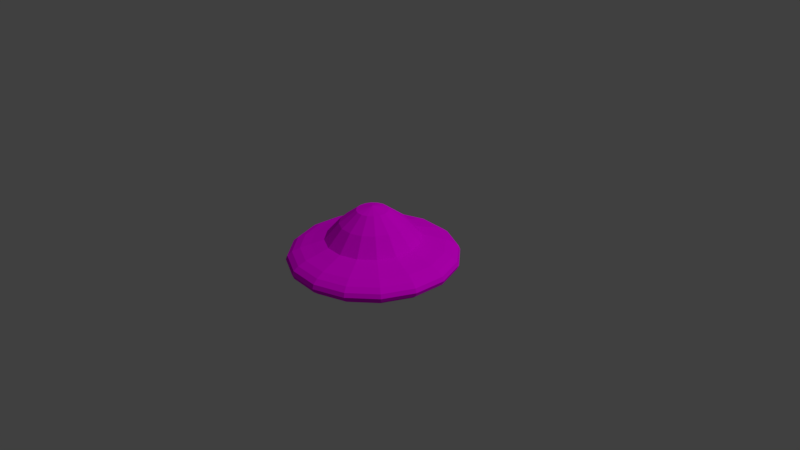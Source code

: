 # Source: L2Minions.blend  (saved by Blender 2.77.0; exported with 4.5.12 LTS)
import bpy
from mathutils import Matrix  # noqa: F401  (used for matrix-valued properties, if any)

bpy.ops.wm.read_factory_settings(use_empty=True)
scene = bpy.context.scene
scene.name = 'Scene'

# ---- collections
col_collection_1 = bpy.data.collections.new('Collection 1'); scene.collection.children.link(col_collection_1)

# ---- images (referenced by path relative to the original .blend; pixels are not part of the script)
import os
ASSET_DIR = os.environ.get("B2B_ASSET_DIR", "")  # directory of the original .blend (textures are referenced by path, not embedded)
HERE = os.path.dirname(os.path.abspath(__file__))  # packed textures are extracted next to this script under _unpacked/

def load_image(name, relpath, width, height, colorspace="sRGB"):
    """Load a texture the original file referenced (path relative to the .blend, or extracted next to this script)."""
    p = next((c for c in (os.path.join(HERE, relpath), os.path.join(ASSET_DIR, relpath)) if relpath and os.path.exists(c)), "")
    if p:
        img = bpy.data.images.load(p, check_existing=True)
        img.name = name
    else:  # same state as the original file: an image datablock whose file is absent (Cycles renders it pink)
        img = bpy.data.images.new(name, width, height)
        img.source = "FILE"
        img.filepath = "//" + (relpath or name)
    img.colorspace_settings.name = colorspace
    return img
img_ssl2fbtexture_jpg = load_image('SSL2FBTexture.jpg', 'SSL2FBTexture.jpg', 1024, 1024, 'sRGB')
img_flames_jpg = load_image('Flames.jpg', 'Flames.jpg', 1024, 1024, 'sRGB')

# ---- materials (node trees are filled in below, after node groups)
mat_bodyblack = bpy.data.materials.new('BodyBlack')
mat_bodyblack.alpha_threshold = 0.0
mat_bodyblack.roughness = 0.5
mat_domeflame = bpy.data.materials.new('DomeFlame')
mat_domeflame.alpha_threshold = 0.0
mat_domeflame.roughness = 0.5

# ---- material node trees
mat_bodyblack.use_nodes = True; mat_bodyblack.node_tree.nodes.clear()
_N = mat_bodyblack.node_tree.nodes; _L = mat_bodyblack.node_tree.links
n0 = _N.new('ShaderNodeOutputMaterial'); n0.name = 'Material Output'; n0.location = (300, 300)
n1 = _N.new('ShaderNodeBsdfDiffuse'); n1.name = 'Diffuse BSDF'; n1.location = (10, 300)
n2 = _N.new('ShaderNodeTexImage'); n2.name = 'Image Texture'; n2.location = (-249, 334)
n2.width = 140
n2.image = img_ssl2fbtexture_jpg
_L.new(n1.outputs[0], n0.inputs[0])
_L.new(n2.outputs[0], n1.inputs[0])
n0.is_active_output = True
mat_domeflame.use_nodes = True; mat_domeflame.node_tree.nodes.clear()
_N = mat_domeflame.node_tree.nodes; _L = mat_domeflame.node_tree.links
n0 = _N.new('ShaderNodeOutputMaterial'); n0.name = 'Material Output'; n0.location = (300, 300)
n1 = _N.new('ShaderNodeBsdfDiffuse'); n1.name = 'Diffuse BSDF'; n1.location = (10, 300)
n2 = _N.new('ShaderNodeTexImage'); n2.name = 'Image Texture'; n2.location = (-231, 313)
n2.width = 140
n2.image = img_flames_jpg
_L.new(n1.outputs[0], n0.inputs[0])
_L.new(n2.outputs[0], n1.inputs[0])
n0.is_active_output = True

# ---- world
world_world = bpy.data.worlds.new('World'); scene.world = world_world
world_world.color = (0.05088, 0.05088, 0.05088)
world_world.use_sun_shadow = False
world_world.sun_shadow_jitter_overblur = 0.0
world_world.cycles.sampling_method = 'MANUAL'

# ---- cameras
cam_camera = bpy.data.cameras.new('Camera')
cam_camera.clip_end = 100.0
cam_camera.lens = 35.0
cam_camera.sensor_width = 32.0
cam_camera.sensor_height = 18.0
cam_camera.ortho_scale = 7.314
cam_camera.dof.focus_distance = 0.0

# ---- lights
light_lamp = bpy.data.lights.new('Lamp', 'SUN')
light_lamp.transmission_factor = 0.0
light_lamp.cutoff_distance = 30.0
light_lamp.angle = 0.1993
light_lamp.energy = 1.0
light_lamp.shadow_buffer_clip_start = 1.001
light_lamp.shadow_soft_size = 0.1
light_lamp.shadow_cascade_max_distance = 1000.0

# ---- meshes
me_sphere_001 = bpy.data.meshes.new('Sphere.001')
me_sphere_001.from_pydata([(-0.1469, -0.1469, 0.6374), (-0.3044, -0.3044, 0.4693), (-0.442, -0.442, 0.2506), (-0.5625, -0.5625, 0.1952), (-0.6614, -0.6614, 0.1534), (-0.7349, -0.7349, 0.1056), (-0.7802, -0.7802, 0.05386), (-0.7955, -0.7955, 2.084e-08), (-0.7802, -0.7802, -0.05386), (-0.7349, -0.7349, -0.1056), (-0.6614, -0.6614, -0.1534), (-0.5625, -0.5625, -0.1952), (-0.442, -0.442, -0.2295), (-0.3044, -0.3044, -0.255), (-0.1552, -0.1552, -0.2708), (-0.1919, -0.07951, 0.6374), (-0.3977, -0.1648, 0.4693), (-0.5774, -0.2392, 0.2506), (-0.7349, -0.3044, 0.1952), (-0.8642, -0.358, 0.1534), (-0.9602, -0.3977, 0.1056), (-1.019, -0.4222, 0.05386), (-1.039, -0.4305, 2.084e-08), (-1.019, -0.4222, -0.05386), (-0.9602, -0.3977, -0.1056), (-0.8642, -0.358, -0.1534), (-0.7349, -0.3044, -0.1952), (-0.5774, -0.2392, -0.2295), (-0.3977, -0.1648, -0.255), (-0.2028, -0.08399, -0.2708), (-0.2078, 2.384e-07, 0.6374), (-0.4305, 1.937e-07, 0.4693), (-0.625, 1.043e-07, 0.2506), (-0.7955, 1.49e-07, 0.1952), (-0.9354, 1.192e-07, 0.1534), (-1.039, 1.192e-07, 0.1056), (-1.103, 1.192e-07, 0.05386), (-1.125, 0.0, 2.084e-08), (-1.103, 1.192e-07, -0.05386), (-1.039, 1.192e-07, -0.1056), (-0.9354, 1.192e-07, -0.1534), (-0.7955, 1.49e-07, -0.1952), (-0.625, 1.49e-07, -0.2295), (-0.4305, 2.31e-07, -0.255), (-0.2195, 2.123e-07, -0.2708), (-0.1919, 0.07951, 0.6374), (-0.3977, 0.1648, 0.4693), (-0.5774, 0.2392, 0.2506), (-0.7349, 0.3044, 0.1952), (-0.8642, 0.358, 0.1534), (-0.9602, 0.3977, 0.1056), (-1.019, 0.4222, 0.05386), (-1.039, 0.4305, 2.084e-08), (-1.019, 0.4222, -0.05386), (-0.9602, 0.3977, -0.1056), (-0.8642, 0.358, -0.1534), (-0.7349, 0.3044, -0.1952), (-0.5774, 0.2392, -0.2295), (-0.3977, 0.1648, -0.255), (-0.2028, 0.08399, -0.2708), (-0.1469, 0.1469, 0.6374), (-0.3044, 0.3044, 0.4693), (-0.442, 0.442, 0.2506), (-0.5625, 0.5625, 0.1952), (-0.6614, 0.6614, 0.1534), (-0.7349, 0.7349, 0.1056), (-0.7802, 0.7802, 0.05386), (-0.7955, 0.7955, 2.084e-08), (-0.7802, 0.7802, -0.05386), (-0.7349, 0.7349, -0.1056), (-0.6614, 0.6614, -0.1534), (-0.5625, 0.5625, -0.1952), (-0.442, 0.442, -0.2295), (-0.3044, 0.3044, -0.255), (-0.1552, 0.1552, -0.2708), (-0.07951, 0.1919, 0.6374), (-0.1648, 0.3977, 0.4693), (-0.2392, 0.5774, 0.2506), (-0.3044, 0.7349, 0.1952), (-0.358, 0.8642, 0.1534), (-0.3977, 0.9602, 0.1056), (-0.4222, 1.019, 0.05386), (-0.4305, 1.039, 2.084e-08), (-0.4222, 1.019, -0.05386), (-0.3977, 0.9602, -0.1056), (-0.358, 0.8642, -0.1534), (-0.3044, 0.7349, -0.1952), (-0.2392, 0.5774, -0.2295), (-0.1648, 0.3977, -0.255), (-0.08399, 0.2028, -0.2708), (2.533e-07, 0.2078, 0.6374), (2.459e-07, 0.4305, 0.4693), (2.235e-07, 0.625, 0.2506), (1.639e-07, 0.7955, 0.1952), (2.831e-07, 0.9354, 0.1534), (1.788e-07, 1.039, 0.1056), (1.49e-07, 1.103, 0.05386), (1.49e-07, 1.125, 2.084e-08), (1.49e-07, 1.103, -0.05386), (2.086e-07, 1.039, -0.1056), (2.831e-07, 0.9354, -0.1534), (1.639e-07, 0.7955, -0.1952), (2.533e-07, 0.625, -0.2295), (3.427e-07, 0.4305, -0.255), (2.645e-07, 0.2195, -0.2708), (0.07951, 0.1919, 0.6374), (0.1648, 0.3977, 0.4693), (0.2392, 0.5774, 0.2506), (0.3044, 0.7349, 0.1952), (0.358, 0.8642, 0.1534), (0.3977, 0.9602, 0.1056), (0.4222, 1.019, 0.05386), (0.4305, 1.039, 2.084e-08), (0.4222, 1.019, -0.05386), (0.3977, 0.9602, -0.1056), (0.358, 0.8642, -0.1534), (0.3044, 0.7349, -0.1952), (0.2392, 0.5774, -0.2295), (0.1648, 0.3977, -0.255), (0.08399, 0.2028, -0.2708), (0.1469, 0.1469, 0.6374), (0.3044, 0.3044, 0.4693), (0.442, 0.442, 0.2506), (0.5625, 0.5625, 0.1952), (0.6614, 0.6614, 0.1534), (0.7349, 0.7349, 0.1056), (0.7802, 0.7802, 0.05386), (0.7955, 0.7955, 2.084e-08), (0.7802, 0.7802, -0.05386), (0.7349, 0.7349, -0.1056), (0.6614, 0.6614, -0.1534), (0.5625, 0.5625, -0.1952), (0.442, 0.442, -0.2295), (0.3044, 0.3044, -0.255), (0.1552, 0.1552, -0.2708), (0.1919, 0.07951, 0.6374), (0.3977, 0.1648, 0.4693), (0.5774, 0.2392, 0.2506), (0.7349, 0.3044, 0.1952), (0.8642, 0.358, 0.1534), (0.9602, 0.3977, 0.1056), (1.019, 0.4222, 0.05386), (1.039, 0.4305, 2.084e-08), (1.019, 0.4222, -0.05386), (0.9602, 0.3977, -0.1056), (0.8642, 0.358, -0.1534), (0.7349, 0.3044, -0.1952), (0.5774, 0.2392, -0.2295), (0.3977, 0.1648, -0.255), (0.2028, 0.08399, -0.2708), (0.2078, 2.31e-07, 0.6374), (0.4305, 1.937e-07, 0.4693), (0.625, 1.49e-07, 0.2506), (0.7955, 2.235e-07, 0.1952), (0.9354, 5.96e-08, 0.1534), (1.039, 2.384e-07, 0.1056), (1.103, 2.086e-07, 0.05386), (1.125, 8.941e-08, 2.084e-08), (1.103, 2.086e-07, -0.05386), (1.039, 5.96e-08, -0.1056), (0.9354, 5.96e-08, -0.1534), (0.7955, 2.235e-07, -0.1952), (0.625, 1.49e-07, -0.2295), (0.4305, 8.941e-08, -0.255), (0.2195, 2.57e-07, -0.2708), (0.1919, -0.07951, 0.6374), (0.3977, -0.1648, 0.4693), (0.5774, -0.2392, 0.2506), (0.7349, -0.3044, 0.1952), (0.8642, -0.358, 0.1534), (0.9602, -0.3977, 0.1056), (1.019, -0.4222, 0.05386), (1.039, -0.4305, 2.084e-08), (1.019, -0.4222, -0.05386), (0.9602, -0.3977, -0.1056), (0.8642, -0.358, -0.1534), (0.7349, -0.3044, -0.1952), (0.5774, -0.2392, -0.2295), (0.3977, -0.1648, -0.255), (0.2028, -0.08399, -0.2708), (0.1469, -0.1469, 0.6374), (0.3044, -0.3044, 0.4693), (0.442, -0.442, 0.2506), (0.5625, -0.5625, 0.1952), (0.6614, -0.6614, 0.1534), (0.7349, -0.7349, 0.1056), (0.7802, -0.7802, 0.05386), (0.7955, -0.7955, 2.084e-08), (0.7802, -0.7802, -0.05386), (0.7349, -0.7349, -0.1056), (0.6614, -0.6614, -0.1534), (0.5625, -0.5625, -0.1952), (0.442, -0.442, -0.2295), (0.3044, -0.3044, -0.255), (0.1552, -0.1552, -0.2708), (0.07951, -0.1919, 0.6374), (0.1648, -0.3977, 0.4693), (0.2392, -0.5774, 0.2506), (0.3044, -0.7349, 0.1952), (0.358, -0.8642, 0.1534), (0.3977, -0.9602, 0.1056), (0.4222, -1.019, 0.05386), (0.4305, -1.039, 2.084e-08), (0.4222, -1.019, -0.05386), (0.3977, -0.9602, -0.1056), (0.358, -0.8642, -0.1534), (0.3044, -0.7349, -0.1952), (0.2392, -0.5774, -0.2295), (0.1648, -0.3977, -0.255), (0.08399, -0.2028, -0.2708), (4.181e-07, -3.107e-06, 0.6887), (2.049e-07, -0.2078, 0.6374), (1.639e-07, -0.4305, 0.4693), (7.451e-08, -0.625, 0.2506), (1.341e-07, -0.7955, 0.1952), (-8.941e-08, -0.9354, 0.1534), (0.0, -1.039, 0.1056), (1.192e-07, -1.103, 0.05386), (0.0, -1.125, 2.084e-08), (1.192e-07, -1.103, -0.05386), (-2.98e-08, -1.039, -0.1056), (-8.941e-08, -0.9354, -0.1534), (1.341e-07, -0.7955, -0.1952), (7.451e-08, -0.625, -0.2295), (9.686e-08, -0.4305, -0.255), (2.459e-07, -0.2195, -0.2708), (2.592e-07, 2.592e-07, -0.2761), (-0.07951, -0.1919, 0.6374), (-0.1648, -0.3977, 0.4693), (-0.2392, -0.5774, 0.2506), (-0.3044, -0.7349, 0.1952), (-0.358, -0.8642, 0.1534), (-0.3977, -0.9602, 0.1056), (-0.4222, -1.019, 0.05386), (-0.4305, -1.039, 2.084e-08), (-0.4222, -1.019, -0.05386), (-0.3977, -0.9602, -0.1056), (-0.358, -0.8642, -0.1534), (-0.3044, -0.7349, -0.1952), (-0.2392, -0.5774, -0.2295), (-0.1648, -0.3977, -0.255), (-0.08399, -0.2028, -0.2708)], [], [(12, 11, 26, 27), (5, 4, 19, 20), (13, 12, 27, 28), (6, 5, 20, 21), (14, 13, 28, 29), (7, 6, 21, 22), (0, 210, 15), (226, 14, 29), (8, 7, 22, 23), (1, 0, 15, 16), (9, 8, 23, 24), (2, 1, 16, 17), (10, 9, 24, 25), (3, 2, 17, 18), (11, 10, 25, 26), (4, 3, 18, 19), (26, 25, 40, 41), (19, 18, 33, 34), (27, 26, 41, 42), (20, 19, 34, 35), (28, 27, 42, 43), (21, 20, 35, 36), (29, 28, 43, 44), (22, 21, 36, 37), (15, 210, 30), (226, 29, 44), (23, 22, 37, 38), (16, 15, 30, 31), (24, 23, 38, 39), (17, 16, 31, 32), (25, 24, 39, 40), (18, 17, 32, 33), (30, 210, 45), (226, 44, 59), (38, 37, 52, 53), (31, 30, 45, 46), (39, 38, 53, 54), (32, 31, 46, 47), (40, 39, 54, 55), (33, 32, 47, 48), (41, 40, 55, 56), (34, 33, 48, 49), (42, 41, 56, 57), (35, 34, 49, 50), (43, 42, 57, 58), (36, 35, 50, 51), (44, 43, 58, 59), (37, 36, 51, 52), (49, 48, 63, 64), (57, 56, 71, 72), (50, 49, 64, 65), (58, 57, 72, 73), (51, 50, 65, 66), (59, 58, 73, 74), (52, 51, 66, 67), (45, 210, 60), (226, 59, 74), (53, 52, 67, 68), (46, 45, 60, 61), (54, 53, 68, 69), (47, 46, 61, 62), (55, 54, 69, 70), (48, 47, 62, 63), (56, 55, 70, 71), (68, 67, 82, 83), (61, 60, 75, 76), (69, 68, 83, 84), (62, 61, 76, 77), (70, 69, 84, 85), (63, 62, 77, 78), (71, 70, 85, 86), (64, 63, 78, 79), (72, 71, 86, 87), (65, 64, 79, 80), (73, 72, 87, 88), (66, 65, 80, 81), (74, 73, 88, 89), (67, 66, 81, 82), (60, 210, 75), (226, 74, 89), (87, 86, 101, 102), (80, 79, 94, 95), (88, 87, 102, 103), (81, 80, 95, 96), (89, 88, 103, 104), (82, 81, 96, 97), (75, 210, 90), (226, 89, 104), (83, 82, 97, 98), (76, 75, 90, 91), (84, 83, 98, 99), (77, 76, 91, 92), (85, 84, 99, 100), (78, 77, 92, 93), (86, 85, 100, 101), (79, 78, 93, 94), (99, 98, 113, 114), (92, 91, 106, 107), (100, 99, 114, 115), (93, 92, 107, 108), (101, 100, 115, 116), (94, 93, 108, 109), (102, 101, 116, 117), (95, 94, 109, 110), (103, 102, 117, 118), (96, 95, 110, 111), (104, 103, 118, 119), (97, 96, 111, 112), (90, 210, 105), (226, 104, 119), (98, 97, 112, 113), (91, 90, 105, 106), (118, 117, 132, 133), (111, 110, 125, 126), (119, 118, 133, 134), (112, 111, 126, 127), (105, 210, 120), (226, 119, 134), (113, 112, 127, 128), (106, 105, 120, 121), (114, 113, 128, 129), (107, 106, 121, 122), (115, 114, 129, 130), (108, 107, 122, 123), (116, 115, 130, 131), (109, 108, 123, 124), (117, 116, 131, 132), (110, 109, 124, 125), (122, 121, 136, 137), (130, 129, 144, 145), (123, 122, 137, 138), (131, 130, 145, 146), (124, 123, 138, 139), (132, 131, 146, 147), (125, 124, 139, 140), (133, 132, 147, 148), (126, 125, 140, 141), (134, 133, 148, 149), (127, 126, 141, 142), (120, 210, 135), (226, 134, 149), (128, 127, 142, 143), (121, 120, 135, 136), (129, 128, 143, 144), (141, 140, 155, 156), (149, 148, 163, 164), (142, 141, 156, 157), (135, 210, 150), (226, 149, 164), (143, 142, 157, 158), (136, 135, 150, 151), (144, 143, 158, 159), (137, 136, 151, 152), (145, 144, 159, 160), (138, 137, 152, 153), (146, 145, 160, 161), (139, 138, 153, 154), (147, 146, 161, 162), (140, 139, 154, 155), (148, 147, 162, 163), (160, 159, 174, 175), (153, 152, 167, 168), (161, 160, 175, 176), (154, 153, 168, 169), (162, 161, 176, 177), (155, 154, 169, 170), (163, 162, 177, 178), (156, 155, 170, 171), (164, 163, 178, 179), (157, 156, 171, 172), (150, 210, 165), (226, 164, 179), (158, 157, 172, 173), (151, 150, 165, 166), (159, 158, 173, 174), (152, 151, 166, 167), (179, 178, 193, 194), (172, 171, 186, 187), (165, 210, 180), (226, 179, 194), (173, 172, 187, 188), (166, 165, 180, 181), (174, 173, 188, 189), (167, 166, 181, 182), (175, 174, 189, 190), (168, 167, 182, 183), (176, 175, 190, 191), (169, 168, 183, 184), (177, 176, 191, 192), (170, 169, 184, 185), (178, 177, 192, 193), (171, 170, 185, 186), (183, 182, 197, 198), (191, 190, 205, 206), (184, 183, 198, 199), (192, 191, 206, 207), (185, 184, 199, 200), (193, 192, 207, 208), (186, 185, 200, 201), (194, 193, 208, 209), (187, 186, 201, 202), (180, 210, 195), (226, 194, 209), (188, 187, 202, 203), (181, 180, 195, 196), (189, 188, 203, 204), (182, 181, 196, 197), (190, 189, 204, 205), (202, 201, 217, 218), (195, 210, 211), (226, 209, 225), (203, 202, 218, 219), (196, 195, 211, 212), (204, 203, 219, 220), (197, 196, 212, 213), (205, 204, 220, 221), (198, 197, 213, 214), (206, 205, 221, 222), (199, 198, 214, 215), (207, 206, 222, 223), (200, 199, 215, 216), (208, 207, 223, 224), (201, 200, 216, 217), (209, 208, 224, 225), (222, 221, 237, 238), (215, 214, 230, 231), (223, 222, 238, 239), (216, 215, 231, 232), (224, 223, 239, 240), (217, 216, 232, 233), (225, 224, 240, 241), (218, 217, 233, 234), (211, 210, 227), (226, 225, 241), (219, 218, 234, 235), (212, 211, 227, 228), (220, 219, 235, 236), (213, 212, 228, 229), (221, 220, 236, 237), (214, 213, 229, 230), (226, 241, 14), (235, 234, 7, 8), (228, 227, 0, 1), (236, 235, 8, 9), (229, 228, 1, 2), (237, 236, 9, 10), (230, 229, 2, 3), (238, 237, 10, 11), (231, 230, 3, 4), (239, 238, 11, 12), (232, 231, 4, 5), (240, 239, 12, 13), (233, 232, 5, 6), (241, 240, 13, 14), (234, 233, 6, 7), (227, 210, 0)])
me_sphere_001.polygons.foreach_set('material_index', [0, 0, 0, 0, 0, 0, 1, 0, 0, 1, 0, 1, 0, 0, 0, 0, 0, 0, 0, 0, 0, 0, 0, 0, 1, 0, 0, 1, 0, 1, 0, 0, 1, 0, 0, 1, 0, 1, 0, 0, 0, 0, 0, 0, 0, 0, 0, 0, 0, 0, 0, 0, 0, 0, 0, 1, 0, 0, 1, 0, 1, 0, 0, 0, 0, 1, 0, 1, 0, 0, 0, 0, 0, 0, 0, 0, 0, 0, 1, 0, 0, 0, 0, 0, 0, 0, 1, 0, 0, 1, 0, 1, 0, 0, 0, 0, 0, 1, 0, 0, 0, 0, 0, 0, 0, 0, 0, 0, 1, 0, 0, 1, 0, 0, 0, 0, 1, 0, 0, 1, 0, 1, 0, 0, 0, 0, 0, 0, 1, 0, 0, 0, 0, 0, 0, 0, 0, 0, 0, 1, 0, 0, 1, 0, 0, 0, 0, 1, 0, 0, 1, 0, 1, 0, 0, 0, 0, 0, 0, 0, 0, 0, 0, 0, 0, 0, 0, 0, 0, 0, 1, 0, 0, 1, 0, 1, 0, 0, 1, 0, 0, 1, 0, 1, 0, 0, 0, 0, 0, 0, 0, 0, 0, 0, 0, 0, 0, 0, 0, 0, 0, 1, 0, 0, 1, 0, 1, 0, 0, 1, 0, 0, 1, 0, 1, 0, 0, 0, 0, 0, 0, 0, 0, 0, 0, 0, 0, 0, 0, 0, 0, 0, 1, 0, 0, 1, 0, 1, 0, 0, 0, 0, 1, 0, 1, 0, 0, 0, 0, 0, 0, 0, 0, 0, 0, 1])
_uv = me_sphere_001.uv_layers.new(name='UVMap')
_uv.uv.foreach_set('vector', [0.4781, 0.5032, 0.4646, 0.5057, 0.4647, 0.4857, 0.4782, 0.4886, 0.3266, 0.5322, 0.2772, 0.5442, 0.2753, 0.4467, 0.3264, 0.4559, 0.4908, 0.5009, 0.4781, 0.5032, 0.4782, 0.4886, 0.4908, 0.4913, 0.3627, 0.5244, 0.3266, 0.5322, 0.3264, 0.4559, 0.3631, 0.4633, 0.503, 0.4985, 0.4908, 0.5009, 0.4908, 0.4913, 0.503, 0.4937, 0.3906, 0.519, 0.3627, 0.5244, 0.3631, 0.4633, 0.3914, 0.4694, 0.6334, 1.256, 0.5153, 1.46, 0.6041, 1.226, 0.515, 0.4961, 0.503, 0.4985, 0.503, 0.4937, 0.4136, 0.5147, 0.3906, 0.519, 0.3914, 0.4694, 0.4142, 0.4744, 0.8039, 0.6045, 0.6334, 1.256, 0.6041, 1.226, 0.7431, 0.5424, 0.433, 0.5113, 0.4136, 0.5147, 0.4142, 0.4744, 0.4334, 0.4787, 1.371, 1.332, 1.222, 0.4592, 1.283, 0.3971, 1.46, 1.241, 0.4497, 0.5083, 0.433, 0.5113, 0.4334, 0.4787, 0.4499, 0.4824, 0.1987, 0.5639, 9.858e-05, 0.6254, 9.864e-05, 0.4081, 0.1968, 0.4345, 0.4646, 0.5057, 0.4497, 0.5083, 0.4499, 0.4824, 0.4647, 0.4857, 0.2772, 0.5442, 0.1987, 0.5639, 0.1968, 0.4345, 0.2753, 0.4467, 0.4647, 0.4857, 0.4499, 0.4824, 0.4602, 0.4585, 0.4726, 0.4672, 0.2753, 0.4467, 0.1968, 0.4345, 0.2469, 0.3152, 0.3134, 0.3571, 0.4782, 0.4886, 0.4647, 0.4857, 0.4726, 0.4672, 0.4839, 0.4751, 0.3264, 0.4559, 0.2753, 0.4467, 0.3134, 0.3571, 0.3566, 0.3858, 0.4908, 0.4913, 0.4782, 0.4886, 0.4839, 0.4751, 0.4945, 0.4824, 0.3631, 0.4633, 0.3264, 0.4559, 0.3566, 0.3858, 0.3876, 0.4071, 0.503, 0.4937, 0.4908, 0.4913, 0.4945, 0.4824, 0.5048, 0.4893, 0.3914, 0.4694, 0.3631, 0.4633, 0.3876, 0.4071, 0.4113, 0.4238, 0.6041, 1.226, 0.5153, 1.46, 0.5643, 1.202, 0.515, 0.4961, 0.503, 0.4937, 0.5048, 0.4893, 0.4142, 0.4744, 0.3914, 0.4694, 0.4113, 0.4238, 0.4304, 0.4373, 0.7431, 0.5424, 0.6041, 1.226, 0.5643, 1.202, 0.6605, 0.492, 0.4334, 0.4787, 0.4142, 0.4744, 0.4304, 0.4373, 0.4464, 0.4487, 0.8922, -0.3299, 0.7431, 0.5424, 0.6605, 0.492, 0.7724, -0.4031, 0.4499, 0.4824, 0.4334, 0.4787, 0.4464, 0.4487, 0.4602, 0.4585, 0.1968, 0.4345, 9.864e-05, 0.4081, 0.08189, 0.2163, 0.2469, 0.3152, 0.5643, 1.202, 0.5153, 1.46, 0.52, 1.187, 0.515, 0.4961, 0.5048, 0.4893, 0.5082, 0.486, 0.4304, 0.4373, 0.4113, 0.4238, 0.4473, 0.3895, 0.4596, 0.4093, 0.6605, 0.492, 0.5643, 1.202, 0.52, 1.187, 0.5688, 0.461, 0.4464, 0.4487, 0.4304, 0.4373, 0.4596, 0.4093, 0.47, 0.426, 0.7724, -0.4031, 0.6605, 0.492, 0.5688, 0.461, 0.6392, -0.4481, 0.4602, 0.4585, 0.4464, 0.4487, 0.47, 0.426, 0.4789, 0.4404, 0.2469, 0.3152, 0.08189, 0.2163, 0.2275, 0.07432, 0.3391, 0.2263, 0.4726, 0.4672, 0.4602, 0.4585, 0.4789, 0.4404, 0.487, 0.4532, 0.3134, 0.3571, 0.2469, 0.3152, 0.3391, 0.2263, 0.3834, 0.2903, 0.4839, 0.4751, 0.4726, 0.4672, 0.487, 0.4532, 0.4944, 0.4648, 0.3566, 0.3858, 0.3134, 0.3571, 0.3834, 0.2903, 0.4118, 0.3334, 0.4945, 0.4824, 0.4839, 0.4751, 0.4944, 0.4648, 0.5014, 0.4756, 0.3876, 0.4071, 0.3566, 0.3858, 0.4118, 0.3334, 0.432, 0.365, 0.5048, 0.4893, 0.4945, 0.4824, 0.5014, 0.4756, 0.5082, 0.486, 0.4113, 0.4238, 0.3876, 0.4071, 0.432, 0.365, 0.4473, 0.3895, 0.3834, 0.2903, 0.3391, 0.2263, 0.4573, 0.1807, 0.4732, 0.2562, 0.4944, 0.4648, 0.487, 0.4532, 0.5056, 0.4457, 0.508, 0.4593, 0.4118, 0.3334, 0.3834, 0.2903, 0.4732, 0.2562, 0.4827, 0.3066, 0.5014, 0.4756, 0.4944, 0.4648, 0.508, 0.4593, 0.5103, 0.472, 0.432, 0.365, 0.4118, 0.3334, 0.4827, 0.3066, 0.489, 0.3434, 0.5082, 0.486, 0.5014, 0.4756, 0.5103, 0.472, 0.5126, 0.4841, 0.4473, 0.3895, 0.432, 0.365, 0.489, 0.3434, 0.4937, 0.3718, 0.52, 1.187, 0.5153, 1.46, 0.4781, 1.184, 0.515, 0.4961, 0.5082, 0.486, 0.5126, 0.4841, 0.4596, 0.4093, 0.4473, 0.3895, 0.4937, 0.3718, 0.4973, 0.3948, 0.5688, 0.461, 0.52, 1.187, 0.4781, 1.184, 0.4819, 0.4541, 0.47, 0.426, 0.4596, 0.4093, 0.4973, 0.3948, 0.5004, 0.4141, 0.6392, -0.4481, 0.5688, 0.461, 0.4819, 0.4541, 0.513, -0.4581, 0.4789, 0.4404, 0.47, 0.426, 0.5004, 0.4141, 0.5031, 0.4308, 0.3391, 0.2263, 0.2275, 0.07432, 0.4133, 9.858e-05, 0.4573, 0.1807, 0.487, 0.4532, 0.4789, 0.4404, 0.5031, 0.4308, 0.5056, 0.4457, 0.4973, 0.3948, 0.4937, 0.3718, 0.5431, 0.3733, 0.5376, 0.3959, -0.0622, 0.5229, -0.165, 1.22, -0.1969, 1.201, -0.1282, 0.482, 0.5004, 0.4141, 0.4973, 0.3948, 0.5376, 0.3959, 0.5331, 0.4149, 0.513, -0.4581, 0.4819, 0.4541, 0.4129, 0.4724, 0.4129, -0.4316, 0.5031, 0.4308, 0.5004, 0.4141, 0.5331, 0.4149, 0.5291, 0.4313, 0.4573, 0.1807, 0.4133, 9.858e-05, 0.6111, 0.002449, 0.5828, 0.1842, 0.5056, 0.4457, 0.5031, 0.4308, 0.5291, 0.4313, 0.5257, 0.446, 0.4732, 0.2562, 0.4573, 0.1807, 0.5828, 0.1842, 0.5686, 0.2594, 0.508, 0.4593, 0.5056, 0.4457, 0.5257, 0.446, 0.5227, 0.4594, 0.4827, 0.3066, 0.4732, 0.2562, 0.5686, 0.2594, 0.5579, 0.3093, 0.5103, 0.472, 0.508, 0.4593, 0.5227, 0.4594, 0.5199, 0.472, 0.489, 0.3434, 0.4827, 0.3066, 0.5579, 0.3093, 0.5497, 0.3454, 0.5126, 0.4841, 0.5103, 0.472, 0.5199, 0.472, 0.5174, 0.4841, 0.4937, 0.3718, 0.489, 0.3434, 0.5497, 0.3454, 0.5431, 0.3733, -0.165, 1.22, -0.261, 1.46, -0.1969, 1.201, 0.515, 0.4961, 0.5126, 0.4841, 0.5174, 0.4841, 0.5227, 0.4594, 0.5257, 0.446, 0.5441, 0.4539, 0.5362, 0.4652, 0.5579, 0.3093, 0.5686, 0.2594, 0.6548, 0.2987, 0.6261, 0.3405, 0.5199, 0.472, 0.5227, 0.4594, 0.5362, 0.4652, 0.5288, 0.4757, 0.5497, 0.3454, 0.5579, 0.3093, 0.6261, 0.3405, 0.6047, 0.3705, 0.5174, 0.4841, 0.5199, 0.472, 0.5288, 0.4757, 0.5218, 0.486, 0.5431, 0.3733, 0.5497, 0.3454, 0.6047, 0.3705, 0.5879, 0.3937, -0.1969, 1.201, -0.261, 1.46, -0.2385, 1.19, 0.515, 0.4961, 0.5174, 0.4841, 0.5218, 0.486, 0.5376, 0.3959, 0.5431, 0.3733, 0.5879, 0.3937, 0.5743, 0.4124, -0.1282, 0.482, -0.1969, 1.201, -0.2385, 1.19, -0.2143, 0.4599, 0.5331, 0.4149, 0.5376, 0.3959, 0.5743, 0.4124, 0.5628, 0.4281, -0.06816, -0.4254, -0.1282, 0.482, -0.2143, 0.4599, -0.1933, -0.4575, 0.5291, 0.4313, 0.5331, 0.4149, 0.5628, 0.4281, 0.5529, 0.4417, 0.5828, 0.1842, 0.6111, 0.002449, 0.7913, 0.07936, 0.6965, 0.2352, 0.5257, 0.446, 0.5291, 0.4313, 0.5529, 0.4417, 0.5441, 0.4539, 0.5686, 0.2594, 0.5828, 0.1842, 0.6965, 0.2352, 0.6548, 0.2987, 0.5628, 0.4281, 0.5743, 0.4124, 0.6018, 0.4415, 0.5852, 0.4516, -0.1933, -0.4575, -0.2143, 0.4599, -0.3076, 0.4599, -0.3287, -0.4575, 0.5529, 0.4417, 0.5628, 0.4281, 0.5852, 0.4516, 0.5708, 0.4604, 0.6965, 0.2352, 0.7913, 0.07936, 0.9274, 0.2181, 0.7814, 0.3252, 0.5441, 0.4539, 0.5529, 0.4417, 0.5708, 0.4604, 0.558, 0.4683, 0.6548, 0.2987, 0.6965, 0.2352, 0.7814, 0.3252, 0.7191, 0.3677, 0.5362, 0.4652, 0.5441, 0.4539, 0.558, 0.4683, 0.5464, 0.4756, 0.6261, 0.3405, 0.6548, 0.2987, 0.7191, 0.3677, 0.6768, 0.3951, 0.5288, 0.4757, 0.5362, 0.4652, 0.5464, 0.4756, 0.5356, 0.4826, 0.6047, 0.3705, 0.6261, 0.3405, 0.6768, 0.3951, 0.6457, 0.4146, 0.5218, 0.486, 0.5288, 0.4757, 0.5356, 0.4826, 0.5252, 0.4893, 0.5879, 0.3937, 0.6047, 0.3705, 0.6457, 0.4146, 0.6215, 0.4294, -0.2385, 1.19, -0.261, 1.46, -0.2835, 1.19, 0.515, 0.4961, 0.5218, 0.486, 0.5252, 0.4893, 0.5743, 0.4124, 0.5879, 0.3937, 0.6215, 0.4294, 0.6018, 0.4415, -0.2143, 0.4599, -0.2385, 1.19, -0.2835, 1.19, -0.3076, 0.4599, 0.5356, 0.4826, 0.5464, 0.4756, 0.5518, 0.4892, 0.5392, 0.4914, 0.6457, 0.4146, 0.6768, 0.3951, 0.7027, 0.4645, 0.6667, 0.4706, 0.5252, 0.4893, 0.5356, 0.4826, 0.5392, 0.4914, 0.527, 0.4937, 0.6215, 0.4294, 0.6457, 0.4146, 0.6667, 0.4706, 0.639, 0.4751, -0.2835, 1.19, -0.261, 1.46, -0.3251, 1.201, 0.515, 0.4961, 0.5252, 0.4893, 0.527, 0.4937, 0.6018, 0.4415, 0.6215, 0.4294, 0.639, 0.4751, 0.6161, 0.4787, -0.3076, 0.4599, -0.2835, 1.19, -0.3251, 1.201, -0.3938, 0.482, 0.5852, 0.4516, 0.6018, 0.4415, 0.6161, 0.4787, 0.5969, 0.4817, -0.3287, -0.4575, -0.3076, 0.4599, -0.3938, 0.482, -0.4538, -0.4254, 0.5708, 0.4604, 0.5852, 0.4516, 0.5969, 0.4817, 0.5802, 0.4844, 0.7814, 0.3252, 0.9274, 0.2181, 0.9999, 0.397, 0.8253, 0.44, 0.558, 0.4683, 0.5708, 0.4604, 0.5802, 0.4844, 0.5654, 0.4868, 0.7191, 0.3677, 0.7814, 0.3252, 0.8253, 0.44, 0.7519, 0.4554, 0.5464, 0.4756, 0.558, 0.4683, 0.5654, 0.4868, 0.5518, 0.4892, 0.6768, 0.3951, 0.7191, 0.3677, 0.7519, 0.4554, 0.7027, 0.4645, 0.4129, -0.299, 0.2716, 0.5672, 0.2084, 0.5136, 0.3212, -0.3768, 0.5802, 0.4844, 0.5969, 0.4817, 0.596, 0.5139, 0.5796, 0.5101, 0.8253, 0.44, 0.9999, 0.397, 0.9988, 0.5888, 0.8221, 0.5622, 0.5654, 0.4868, 0.5802, 0.4844, 0.5796, 0.5101, 0.565, 0.5067, 0.7519, 0.4554, 0.8253, 0.44, 0.8221, 0.5622, 0.7488, 0.5486, 0.5518, 0.4892, 0.5654, 0.4868, 0.565, 0.5067, 0.5517, 0.5037, 0.7027, 0.4645, 0.7519, 0.4554, 0.7488, 0.5486, 0.7, 0.5383, 0.5392, 0.4914, 0.5518, 0.4892, 0.5517, 0.5037, 0.5391, 0.501, 0.6667, 0.4706, 0.7027, 0.4645, 0.7, 0.5383, 0.6645, 0.5302, 0.527, 0.4937, 0.5392, 0.4914, 0.5391, 0.501, 0.527, 0.4985, 0.639, 0.4751, 0.6667, 0.4706, 0.6645, 0.5302, 0.6371, 0.5238, -0.3251, 1.201, -0.261, 1.46, -0.3569, 1.22, 0.515, 0.4961, 0.527, 0.4937, 0.527, 0.4985, 0.6161, 0.4787, 0.639, 0.4751, 0.6371, 0.5238, 0.6148, 0.5184, -0.3938, 0.482, -0.3251, 1.201, -0.3569, 1.22, -0.4597, 0.5229, 0.5969, 0.4817, 0.6161, 0.4787, 0.6148, 0.5184, 0.596, 0.5139, 0.6645, 0.5302, 0.7, 0.5383, 0.6695, 0.6052, 0.6399, 0.5844, 0.527, 0.4985, 0.5391, 0.501, 0.5354, 0.5098, 0.5252, 0.5029, 0.6371, 0.5238, 0.6645, 0.5302, 0.6399, 0.5844, 0.617, 0.568, 0.09805, 1.215, 0.01915, 1.46, 0.05733, 1.196, 0.515, 0.4961, 0.527, 0.4985, 0.5252, 0.5029, 0.6148, 0.5184, 0.6371, 0.5238, 0.617, 0.568, 0.5985, 0.5546, 0.2084, 0.5136, 0.09805, 1.215, 0.05733, 1.196, 0.1241, 0.4747, 0.596, 0.5139, 0.6148, 0.5184, 0.5985, 0.5546, 0.5829, 0.5434, 0.3212, -0.3768, 0.2084, 0.5136, 0.1241, 0.4747, 0.1987, -0.4332, 0.5796, 0.5101, 0.596, 0.5139, 0.5829, 0.5434, 0.5693, 0.5336, 0.8221, 0.5622, 0.9988, 0.5888, 0.9252, 0.7645, 0.7729, 0.6734, 0.565, 0.5067, 0.5796, 0.5101, 0.5693, 0.5336, 0.5571, 0.525, 0.7488, 0.5486, 0.8221, 0.5622, 0.7729, 0.6734, 0.7106, 0.6332, 0.5517, 0.5037, 0.565, 0.5067, 0.5571, 0.525, 0.5459, 0.5171, 0.7, 0.5383, 0.7488, 0.5486, 0.7106, 0.6332, 0.6695, 0.6052, 0.5391, 0.501, 0.5517, 0.5037, 0.5459, 0.5171, 0.5354, 0.5098, 0.5693, 0.5336, 0.5829, 0.5434, 0.5596, 0.5656, 0.5508, 0.5514, 0.7729, 0.6734, 0.9252, 0.7645, 0.7914, 0.8981, 0.6858, 0.7572, 0.5571, 0.525, 0.5693, 0.5336, 0.5508, 0.5514, 0.5429, 0.5388, 0.7106, 0.6332, 0.7729, 0.6734, 0.6858, 0.7572, 0.6436, 0.6967, 0.5459, 0.5171, 0.5571, 0.525, 0.5429, 0.5388, 0.5355, 0.5273, 0.6695, 0.6052, 0.7106, 0.6332, 0.6436, 0.6967, 0.6162, 0.6555, 0.5354, 0.5098, 0.5459, 0.5171, 0.5355, 0.5273, 0.5286, 0.5165, 0.6399, 0.5844, 0.6695, 0.6052, 0.6162, 0.6555, 0.5967, 0.625, 0.5252, 0.5029, 0.5354, 0.5098, 0.5286, 0.5165, 0.5218, 0.5062, 0.617, 0.568, 0.6399, 0.5844, 0.5967, 0.625, 0.5818, 0.6013, 0.05733, 1.196, 0.01915, 1.46, 0.01257, 1.187, 0.515, 0.4961, 0.5252, 0.5029, 0.5218, 0.5062, 0.5985, 0.5546, 0.617, 0.568, 0.5818, 0.6013, 0.5698, 0.5819, 0.1241, 0.4747, 0.05733, 1.196, 0.01257, 1.187, 0.03132, 0.4565, 0.5829, 0.5434, 0.5985, 0.5546, 0.5698, 0.5819, 0.5596, 0.5656, 0.1987, -0.4332, 0.1241, 0.4747, 0.03132, 0.4565, 0.06407, -0.4597, 0.5218, 0.5062, 0.5286, 0.5165, 0.5197, 0.5202, 0.5174, 0.5081, 0.5818, 0.6013, 0.5967, 0.625, 0.5415, 0.6464, 0.5367, 0.6188, 0.01257, 1.187, 0.01915, 1.46, -0.0294, 1.19, 0.515, 0.4961, 0.5218, 0.5062, 0.5174, 0.5081, 0.5698, 0.5819, 0.5818, 0.6013, 0.5367, 0.6188, 0.5329, 0.5963, 0.03132, 0.4565, 0.01257, 1.187, -0.0294, 1.19, -0.05566, 0.4616, 0.5596, 0.5656, 0.5698, 0.5819, 0.5329, 0.5963, 0.5297, 0.5774, 0.06407, -0.4597, 0.03132, 0.4565, -0.05566, 0.4616, -0.0622, -0.4523, 0.5508, 0.5514, 0.5596, 0.5656, 0.5297, 0.5774, 0.5269, 0.5609, 0.6858, 0.7572, 0.7914, 0.8981, 0.6183, 0.9704, 0.5742, 0.8018, 0.5429, 0.5388, 0.5508, 0.5514, 0.5269, 0.5609, 0.5244, 0.5462, 0.6436, 0.6967, 0.6858, 0.7572, 0.5742, 0.8018, 0.5579, 0.7302, 0.5355, 0.5273, 0.5429, 0.5388, 0.5244, 0.5462, 0.522, 0.5328, 0.6162, 0.6555, 0.6436, 0.6967, 0.5579, 0.7302, 0.5481, 0.6818, 0.5286, 0.5165, 0.5355, 0.5273, 0.522, 0.5328, 0.5197, 0.5202, 0.5967, 0.625, 0.6162, 0.6555, 0.5481, 0.6818, 0.5415, 0.6464, 0.5742, 0.8018, 0.6183, 0.9704, 0.4327, 0.972, 0.4546, 0.8012, 0.5244, 0.5462, 0.5269, 0.5609, 0.5013, 0.5606, 0.5045, 0.546, 0.5579, 0.7302, 0.5742, 0.8018, 0.4546, 0.8012, 0.4662, 0.7291, 0.522, 0.5328, 0.5244, 0.5462, 0.5045, 0.546, 0.5075, 0.5327, 0.5481, 0.6818, 0.5579, 0.7302, 0.4662, 0.7291, 0.4752, 0.6807, 0.5197, 0.5202, 0.522, 0.5328, 0.5075, 0.5327, 0.5101, 0.5202, 0.5415, 0.6464, 0.5481, 0.6818, 0.4752, 0.6807, 0.4824, 0.6454, 0.5174, 0.5081, 0.5197, 0.5202, 0.5101, 0.5202, 0.5126, 0.5081, 0.5367, 0.6188, 0.5415, 0.6464, 0.4824, 0.6454, 0.4884, 0.6179, -0.0294, 1.19, 0.01915, 1.46, -0.0622, 1.203, 0.515, 0.4961, 0.5174, 0.5081, 0.5126, 0.5081, 0.5329, 0.5963, 0.5367, 0.6188, 0.4884, 0.6179, 0.4933, 0.5957, 0.8922, 0.5293, 0.9241, -0.1908, 0.9573, -0.182, 0.9611, 0.5475, 0.5297, 0.5774, 0.5329, 0.5963, 0.4933, 0.5957, 0.4976, 0.5769, 0.8922, 1.433, 0.8922, 0.5293, 0.9611, 0.5475, 0.9923, 1.46, 0.5269, 0.5609, 0.5297, 0.5774, 0.4976, 0.5769, 0.5013, 0.5606, 0.4884, 0.6179, 0.4824, 0.6454, 0.4279, 0.6222, 0.4438, 0.5989, 0.9573, -0.182, 0.9946, -0.4581, 0.9993, -0.1853, 0.515, 0.4961, 0.5126, 0.5081, 0.5082, 0.5063, 0.4933, 0.5957, 0.4884, 0.6179, 0.4438, 0.5989, 0.4568, 0.5801, 0.9611, 0.5475, 0.9573, -0.182, 0.9993, -0.1853, 1.048, 0.5406, 0.4976, 0.5769, 0.4933, 0.5957, 0.4568, 0.5801, 0.4679, 0.5643, 0.9923, 1.46, 0.9611, 0.5475, 1.048, 0.5406, 1.118, 1.45, 0.5013, 0.5606, 0.4976, 0.5769, 0.4679, 0.5643, 0.4776, 0.5506, 0.4546, 0.8012, 0.4327, 0.972, 0.2622, 0.9051, 0.3441, 0.7566, 0.5045, 0.546, 0.5013, 0.5606, 0.4776, 0.5506, 0.4862, 0.5383, 0.4662, 0.7291, 0.4546, 0.8012, 0.3441, 0.7566, 0.3814, 0.6942, 0.5075, 0.5327, 0.5045, 0.546, 0.4862, 0.5383, 0.494, 0.5271, 0.4752, 0.6807, 0.4662, 0.7291, 0.3814, 0.6942, 0.4079, 0.6524, 0.5101, 0.5202, 0.5075, 0.5327, 0.494, 0.5271, 0.5013, 0.5165, 0.4824, 0.6454, 0.4752, 0.6807, 0.4079, 0.6524, 0.4279, 0.6222, 0.5126, 0.5081, 0.5101, 0.5202, 0.5013, 0.5165, 0.5082, 0.5063, 0.4862, 0.5383, 0.4776, 0.5506, 0.4595, 0.5323, 0.4721, 0.5242, 0.3814, 0.6942, 0.3441, 0.7566, 0.2573, 0.6734, 0.3145, 0.6309, 0.494, 0.5271, 0.4862, 0.5383, 0.4721, 0.5242, 0.4837, 0.5167, 0.4079, 0.6524, 0.3814, 0.6942, 0.3145, 0.6309, 0.3555, 0.6008, 0.5013, 0.5165, 0.494, 0.5271, 0.4837, 0.5167, 0.4945, 0.5097, 0.4279, 0.6222, 0.4079, 0.6524, 0.3555, 0.6008, 0.3858, 0.58, 0.5082, 0.5063, 0.5013, 0.5165, 0.4945, 0.5097, 0.5048, 0.5029, 0.4438, 0.5989, 0.4279, 0.6222, 0.3858, 0.58, 0.4095, 0.5643, 0.9993, -0.1853, 0.9946, -0.4581, 1.044, -0.2003, 0.515, 0.4961, 0.5082, 0.5063, 0.5048, 0.5029, 0.4568, 0.5801, 0.4438, 0.5989, 0.4095, 0.5643, 0.4289, 0.5518, 1.048, 0.5406, 0.9993, -0.1853, 1.044, -0.2003, 1.14, 0.5096, 0.4679, 0.5643, 0.4568, 0.5801, 0.4289, 0.5518, 0.4452, 0.5413, 1.118, 1.45, 1.048, 0.5406, 1.14, 0.5096, 1.252, 1.405, 0.4776, 0.5506, 0.4679, 0.5643, 0.4452, 0.5413, 0.4595, 0.5323, 0.3441, 0.7566, 0.2622, 0.9051, 0.1299, 0.7834, 0.2573, 0.6734, 0.515, 0.4961, 0.5048, 0.5029, 0.503, 0.4985, 0.4289, 0.5518, 0.4095, 0.5643, 0.3906, 0.519, 0.4136, 0.5147, 1.14, 0.5096, 1.044, -0.2003, 1.083, -0.2246, 1.222, 0.4592, 0.4452, 0.5413, 0.4289, 0.5518, 0.4136, 0.5147, 0.433, 0.5113, 1.252, 1.405, 1.14, 0.5096, 1.222, 0.4592, 1.371, 1.332, 0.4595, 0.5323, 0.4452, 0.5413, 0.433, 0.5113, 0.4497, 0.5083, 0.2573, 0.6734, 0.1299, 0.7834, 9.858e-05, 0.6254, 0.1987, 0.5639, 0.4721, 0.5242, 0.4595, 0.5323, 0.4497, 0.5083, 0.4646, 0.5057, 0.3145, 0.6309, 0.2573, 0.6734, 0.1987, 0.5639, 0.2772, 0.5442, 0.4837, 0.5167, 0.4721, 0.5242, 0.4646, 0.5057, 0.4781, 0.5032, 0.3555, 0.6008, 0.3145, 0.6309, 0.2772, 0.5442, 0.3266, 0.5322, 0.4945, 0.5097, 0.4837, 0.5167, 0.4781, 0.5032, 0.4908, 0.5009, 0.3858, 0.58, 0.3555, 0.6008, 0.3266, 0.5322, 0.3627, 0.5244, 0.5048, 0.5029, 0.4945, 0.5097, 0.4908, 0.5009, 0.503, 0.4985, 0.4095, 0.5643, 0.3858, 0.58, 0.3627, 0.5244, 0.3906, 0.519, 1.044, -0.2003, 0.9946, -0.4581, 1.083, -0.2246])
me_sphere_001.materials.append(mat_bodyblack)
me_sphere_001.materials.append(mat_domeflame)
me_sphere_001.use_remesh_preserve_volume = False
me_sphere_001.use_remesh_preserve_attributes = False
me_sphere_001.use_mirror_vertex_groups = False
me_sphere_001.update()

# ---- objects
ob_empty = bpy.data.objects.new('Empty', None)
ob_ufol2 = bpy.data.objects.new('UFOL2', me_sphere_001)
ob_lamp = bpy.data.objects.new('Lamp', light_lamp)
ob_camera = bpy.data.objects.new('Camera', cam_camera)

# ---- transforms, parenting, visibility, modifiers, constraints
ob_empty.location = (-0.1899, -4.445, 0.782)
ob_empty.empty_image_offset = (0.0, 0.0)
ob_empty.lineart.crease_threshold = 0.0
ob_ufol2.location = (0.0, 0.0, 0.0)
ob_ufol2.rotation_euler = (0.0, 0.0, 4.451)
ob_ufol2.lineart.crease_threshold = 0.0
_vg = ob_ufol2.vertex_groups.new(name='Dome')
ob_lamp.location = (4.076, 1.005, 5.904)
ob_lamp.rotation_euler = (0.6503, 0.05522, 1.866)
ob_lamp.lock_rotations_4d = False
ob_lamp.empty_display_type = 'ARROWS'
ob_lamp.color = (0.0, 0.0, 0.0, 0.0)
ob_lamp.lineart.crease_threshold = 0.0
ob_camera.location = (7.481, -6.508, 5.344)
ob_camera.rotation_euler = (1.109, 0.01082, 0.8149)
ob_camera.lock_rotations_4d = False
ob_camera.empty_display_type = 'ARROWS'
ob_camera.color = (0.0, 0.0, 0.0, 0.0)
ob_camera.display_type = 'WIRE'
ob_camera.lineart.crease_threshold = 0.0

# ---- collection membership
col_collection_1.objects.link(ob_empty)
col_collection_1.objects.link(ob_ufol2)
col_collection_1.objects.link(ob_lamp)
col_collection_1.objects.link(ob_camera)

# ---- scene / render settings (as saved in the file)
scene.camera = ob_camera
scene.frame_start = 1; scene.frame_end = 24; scene.frame_set(17)
scene.render.engine = 'CYCLES'
scene.render.resolution_percentage = 50
scene.render.dither_intensity = 0.0
scene.cycles.use_denoising = False
scene.cycles.samples = 128
scene.cycles.sampling_pattern = 'TABULATED_SOBOL'
scene.cycles.light_sampling_threshold = 0.0
scene.cycles.use_adaptive_sampling = False
scene.cycles.use_light_tree = False
scene.cycles.blur_glossy = 0.0
scene.cycles.sample_clamp_indirect = 0.0
scene.view_settings.view_transform = 'Standard'
bpy.context.view_layer.update()
